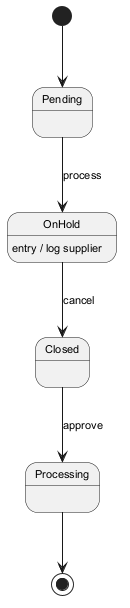

The diagram above was rendered by PlantUML. Its source (embedded in the PNG):
@startuml
skinparam defaultFontSize 11
[*] --> Pending
Pending --> OnHold : process
OnHold --> Closed : cancel
OnHold : entry / log supplier
Closed --> Processing : approve
Processing --> [*]
@enduml